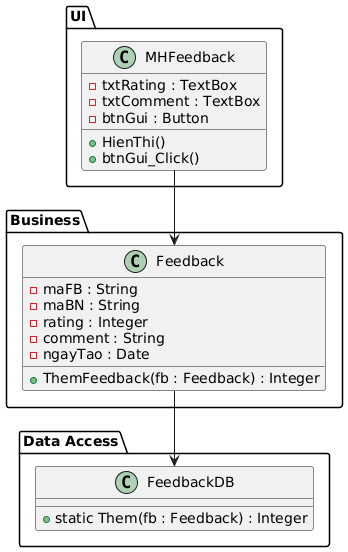

The diagram above was rendered by PlantUML. Its source (embedded in the PNG):
@startuml
package "UI" {
  class MHFeedback {
    - txtRating : TextBox
    - txtComment : TextBox
    - btnGui : Button
    + HienThi()
    + btnGui_Click()
  }
}

package "Business" {
  class Feedback {
    - maFB : String
    - maBN : String
    - rating : Integer
    - comment : String
    - ngayTao : Date
    + ThemFeedback(fb : Feedback) : Integer
  }
}

package "Data Access" {
  class FeedbackDB {
    + static Them(fb : Feedback) : Integer
  }
}

MHFeedback --> Feedback
Feedback --> FeedbackDB
@enduml